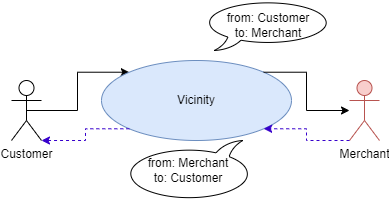

The diagram above was exported from draw.io. Its source (the exported page's mxGraphModel, read from the mxfile embedded in the PNG):
<mxGraphModel dx="848" dy="516" grid="1" gridSize="10" guides="1" tooltips="1" connect="1" arrows="1" fold="1" page="1" pageScale="1" pageWidth="850" pageHeight="1100" math="0" shadow="0">
  <root>
    <mxCell id="0" />
    <mxCell id="1" parent="0" />
    <mxCell id="3CZdZ2TKkZWRrgOZCCSd-11" style="edgeStyle=elbowEdgeStyle;rounded=0;orthogonalLoop=1;jettySize=auto;html=1;exitX=0.5;exitY=0.5;exitDx=0;exitDy=0;exitPerimeter=0;entryX=0;entryY=0;entryDx=0;entryDy=0;" edge="1" parent="1" source="3CZdZ2TKkZWRrgOZCCSd-1" target="3CZdZ2TKkZWRrgOZCCSd-2">
      <mxGeometry relative="1" as="geometry" />
    </mxCell>
    <mxCell id="3CZdZ2TKkZWRrgOZCCSd-1" value="Customer" style="shape=umlActor;verticalLabelPosition=bottom;verticalAlign=top;html=1;outlineConnect=0;" vertex="1" parent="1">
      <mxGeometry x="198" y="150" width="30" height="60" as="geometry" />
    </mxCell>
    <mxCell id="3CZdZ2TKkZWRrgOZCCSd-2" value="Vicinity" style="ellipse;whiteSpace=wrap;html=1;fillColor=#dae8fc;strokeColor=#6c8ebf;" vertex="1" parent="1">
      <mxGeometry x="288" y="130" width="190" height="80" as="geometry" />
    </mxCell>
    <mxCell id="3CZdZ2TKkZWRrgOZCCSd-6" value="Merchant&lt;br&gt;" style="shape=umlActor;verticalLabelPosition=bottom;verticalAlign=top;html=1;outlineConnect=0;fillColor=#f8cecc;strokeColor=#b85450;" vertex="1" parent="1">
      <mxGeometry x="536" y="150" width="30" height="60" as="geometry" />
    </mxCell>
    <mxCell id="3CZdZ2TKkZWRrgOZCCSd-10" value="from: Customer&lt;br&gt;to: Merchant" style="whiteSpace=wrap;html=1;shape=mxgraph.basic.oval_callout" vertex="1" parent="1">
      <mxGeometry x="390" y="70" width="130" height="50" as="geometry" />
    </mxCell>
    <mxCell id="3CZdZ2TKkZWRrgOZCCSd-12" style="edgeStyle=elbowEdgeStyle;rounded=0;orthogonalLoop=1;jettySize=auto;html=1;exitX=1;exitY=0;exitDx=0;exitDy=0;" edge="1" parent="1" source="3CZdZ2TKkZWRrgOZCCSd-2" target="3CZdZ2TKkZWRrgOZCCSd-6">
      <mxGeometry relative="1" as="geometry">
        <mxPoint x="463.18" y="108.28" as="sourcePoint" />
        <mxPoint x="566.0048557872781" y="69.9957287525381" as="targetPoint" />
      </mxGeometry>
    </mxCell>
    <mxCell id="3CZdZ2TKkZWRrgOZCCSd-13" style="edgeStyle=elbowEdgeStyle;rounded=0;orthogonalLoop=1;jettySize=auto;html=1;entryX=1;entryY=1;entryDx=0;entryDy=0;fillColor=#6a00ff;strokeColor=#3700CC;dashed=1;exitX=0;exitY=1;exitDx=0;exitDy=0;exitPerimeter=0;" edge="1" parent="1" source="3CZdZ2TKkZWRrgOZCCSd-6" target="3CZdZ2TKkZWRrgOZCCSd-2">
      <mxGeometry relative="1" as="geometry">
        <mxPoint x="450" y="260" as="sourcePoint" />
        <mxPoint x="535.824855787278" y="298.2842712474619" as="targetPoint" />
      </mxGeometry>
    </mxCell>
    <mxCell id="3CZdZ2TKkZWRrgOZCCSd-14" style="edgeStyle=elbowEdgeStyle;rounded=0;orthogonalLoop=1;jettySize=auto;html=1;entryX=1;entryY=1;entryDx=0;entryDy=0;fillColor=#6a00ff;strokeColor=#3700CC;dashed=1;exitX=0;exitY=1;exitDx=0;exitDy=0;entryPerimeter=0;" edge="1" parent="1" source="3CZdZ2TKkZWRrgOZCCSd-2" target="3CZdZ2TKkZWRrgOZCCSd-1">
      <mxGeometry relative="1" as="geometry">
        <mxPoint x="330" y="310" as="sourcePoint" />
        <mxPoint x="244.175144212722" y="328.2842712474619" as="targetPoint" />
      </mxGeometry>
    </mxCell>
    <mxCell id="3CZdZ2TKkZWRrgOZCCSd-15" value="from: Merchant&lt;br&gt;to: Customer" style="whiteSpace=wrap;html=1;shape=mxgraph.basic.oval_callout;direction=west;" vertex="1" parent="1">
      <mxGeometry x="310" y="210" width="130" height="60" as="geometry" />
    </mxCell>
  </root>
</mxGraphModel>